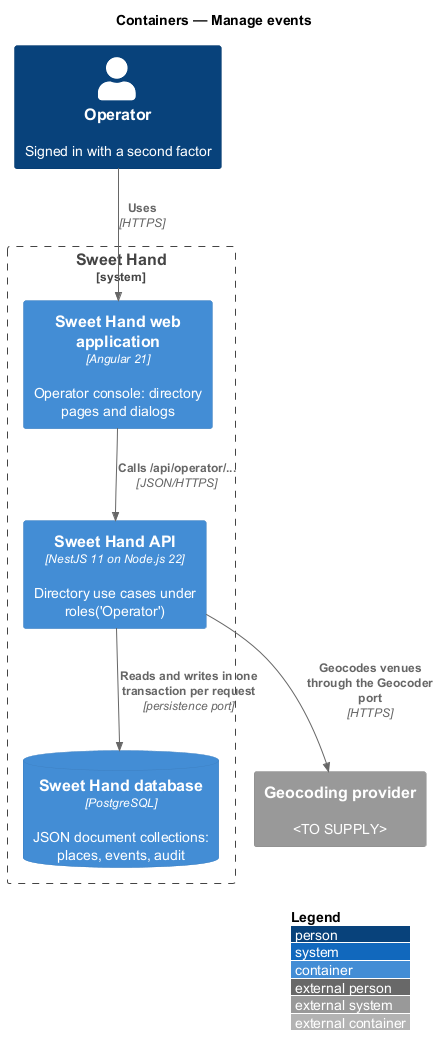

The diagram above was rendered by PlantUML. Its source (embedded in the PNG):
@startuml
!include <C4/C4_Container>
LAYOUT_WITH_LEGEND()
title Containers — Manage events

Person(op, "Operator", "Signed in with a second factor")
System_Boundary(sh, "Sweet Hand") {
  Container(spa, "Sweet Hand web application", "Angular 21", "Operator console: directory pages and dialogs")
  Container(api, "Sweet Hand API", "NestJS 11 on Node.js 22", "Directory use cases under roles('Operator')")
  ContainerDb(db, "Sweet Hand database", "PostgreSQL", "JSON document collections: places, events, audit")
}
System_Ext(ext, "Geocoding provider", "<TO SUPPLY>")

Rel(op, spa, "Uses", "HTTPS")
Rel(spa, api, "Calls /api/operator/...", "JSON/HTTPS")
Rel(api, db, "Reads and writes in one transaction per request", "persistence port")
Rel(api, ext, "Geocodes venues through the Geocoder port", "HTTPS")
@enduml